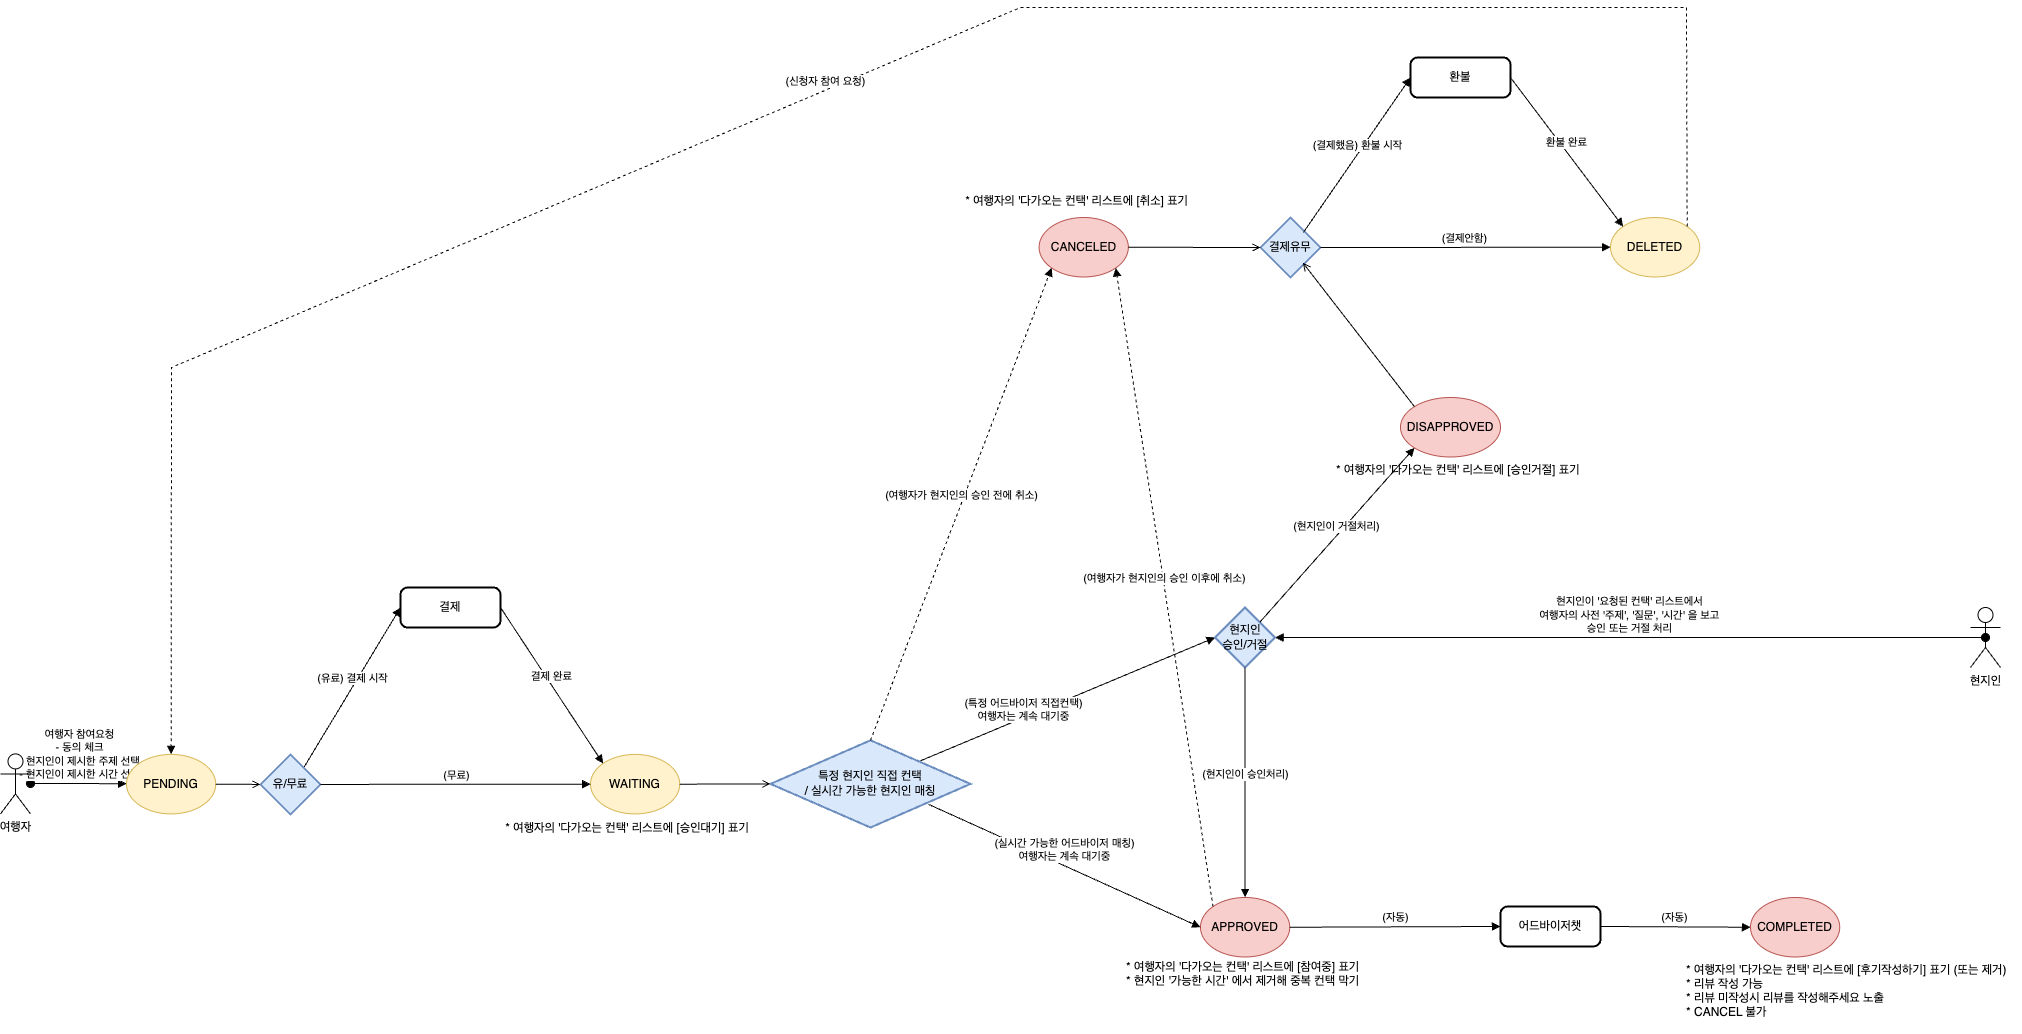

The diagram above was exported from draw.io. Its source (the exported page's mxGraphModel, read from the mxfile embedded in the PNG):
<mxGraphModel dx="2020" dy="1059" grid="1" gridSize="10" guides="1" tooltips="1" connect="1" arrows="1" fold="1" page="1" pageScale="1" pageWidth="827" pageHeight="1169" math="0" shadow="0">
  <root>
    <mxCell id="0" />
    <mxCell id="1" parent="0" />
    <mxCell id="UlqplAySCOJMUmEm65mf-1" value="여행자 참여요청&lt;br&gt;- 동의 체크&lt;br&gt;- 현지인이 제시한 주제 선택&lt;br&gt;- 현지인이 제시한 시간 선택" style="html=1;verticalAlign=bottom;startArrow=oval;startFill=1;endArrow=block;startSize=8;rounded=0;" parent="1" edge="1">
      <mxGeometry width="60" relative="1" as="geometry">
        <mxPoint x="110" y="826" as="sourcePoint" />
        <mxPoint x="206" y="826.1700000000001" as="targetPoint" />
      </mxGeometry>
    </mxCell>
    <mxCell id="UlqplAySCOJMUmEm65mf-2" value="PENDING" style="ellipse;whiteSpace=wrap;html=1;fillColor=#fff2cc;strokeColor=#d6b656;" parent="1" vertex="1">
      <mxGeometry x="206" y="796.9230769230769" width="89.23289719626167" height="59.4871794871795" as="geometry" />
    </mxCell>
    <mxCell id="UlqplAySCOJMUmEm65mf-3" value="WAITING" style="ellipse;whiteSpace=wrap;html=1;fillColor=#fff2cc;strokeColor=#d6b656;" parent="1" vertex="1">
      <mxGeometry x="670.0036448598131" y="796.9230769230769" width="89.23289719626167" height="59.4871794871795" as="geometry" />
    </mxCell>
    <mxCell id="UlqplAySCOJMUmEm65mf-4" value="APPROVED" style="ellipse;whiteSpace=wrap;html=1;fillColor=#f8cecc;strokeColor=#b85450;" parent="1" vertex="1">
      <mxGeometry x="1279.9952336448596" y="940" width="89.23289719626167" height="59.4871794871795" as="geometry" />
    </mxCell>
    <mxCell id="UlqplAySCOJMUmEm65mf-5" value="DISAPPROVED" style="ellipse;whiteSpace=wrap;html=1;fillColor=#f8cecc;strokeColor=#b85450;" parent="1" vertex="1">
      <mxGeometry x="1480" y="440" width="100" height="59.49" as="geometry" />
    </mxCell>
    <mxCell id="UlqplAySCOJMUmEm65mf-6" value="COMPLETED" style="ellipse;whiteSpace=wrap;html=1;fillColor=#f8cecc;strokeColor=#b85450;" parent="1" vertex="1">
      <mxGeometry x="1829.9971028037382" y="940" width="89.23289719626167" height="59.4871794871795" as="geometry" />
    </mxCell>
    <mxCell id="UlqplAySCOJMUmEm65mf-7" value="CANCELED" style="ellipse;whiteSpace=wrap;html=1;fillColor=#f8cecc;strokeColor=#b85450;" parent="1" vertex="1">
      <mxGeometry x="1118.6075700934578" y="260.00282051282056" width="89.23289719626167" height="59.4871794871795" as="geometry" />
    </mxCell>
    <mxCell id="UlqplAySCOJMUmEm65mf-8" value="(유료) 결제 시작" style="html=1;verticalAlign=bottom;endArrow=block;rounded=0;exitX=0.717;exitY=0.226;exitDx=0;exitDy=0;exitPerimeter=0;entryX=0;entryY=0.5;entryDx=0;entryDy=0;" parent="1" source="UlqplAySCOJMUmEm65mf-9" target="UlqplAySCOJMUmEm65mf-12" edge="1">
      <mxGeometry width="80" relative="1" as="geometry">
        <mxPoint x="410" y="810" as="sourcePoint" />
        <mxPoint x="490" y="760" as="targetPoint" />
      </mxGeometry>
    </mxCell>
    <mxCell id="UlqplAySCOJMUmEm65mf-9" value="유/무료" style="strokeWidth=2;html=1;shape=mxgraph.flowchart.decision;whiteSpace=wrap;fillColor=#dae8fc;strokeColor=#6c8ebf;" parent="1" vertex="1">
      <mxGeometry x="340" y="796.9200000000001" width="60" height="60" as="geometry" />
    </mxCell>
    <mxCell id="UlqplAySCOJMUmEm65mf-10" value="(무료)" style="html=1;verticalAlign=bottom;endArrow=block;rounded=0;exitX=1;exitY=0.5;exitDx=0;exitDy=0;exitPerimeter=0;entryX=0;entryY=0.5;entryDx=0;entryDy=0;" parent="1" source="UlqplAySCOJMUmEm65mf-9" target="UlqplAySCOJMUmEm65mf-3" edge="1">
      <mxGeometry width="80" relative="1" as="geometry">
        <mxPoint x="410" y="850" as="sourcePoint" />
        <mxPoint x="450" y="910" as="targetPoint" />
      </mxGeometry>
    </mxCell>
    <mxCell id="UlqplAySCOJMUmEm65mf-11" value="" style="html=1;verticalAlign=bottom;endArrow=open;rounded=0;exitX=1;exitY=0.5;exitDx=0;exitDy=0;entryX=0;entryY=0.5;entryDx=0;entryDy=0;entryPerimeter=0;endFill=0;" parent="1" source="UlqplAySCOJMUmEm65mf-2" target="UlqplAySCOJMUmEm65mf-9" edge="1">
      <mxGeometry width="80" relative="1" as="geometry">
        <mxPoint x="430" y="830" as="sourcePoint" />
        <mxPoint x="510" y="830" as="targetPoint" />
      </mxGeometry>
    </mxCell>
    <mxCell id="UlqplAySCOJMUmEm65mf-12" value="결제" style="rounded=1;whiteSpace=wrap;html=1;absoluteArcSize=1;arcSize=14;strokeWidth=2;" parent="1" vertex="1">
      <mxGeometry x="480" y="630" width="100" height="40" as="geometry" />
    </mxCell>
    <mxCell id="UlqplAySCOJMUmEm65mf-13" value="결제 완료" style="html=1;verticalAlign=bottom;endArrow=block;rounded=0;exitX=1;exitY=0.5;exitDx=0;exitDy=0;entryX=0;entryY=0;entryDx=0;entryDy=0;" parent="1" source="UlqplAySCOJMUmEm65mf-12" target="UlqplAySCOJMUmEm65mf-3" edge="1">
      <mxGeometry width="80" relative="1" as="geometry">
        <mxPoint x="393.02" y="820.48" as="sourcePoint" />
        <mxPoint x="490" y="710" as="targetPoint" />
      </mxGeometry>
    </mxCell>
    <mxCell id="UlqplAySCOJMUmEm65mf-14" value="특정 현지인 직접 컨택&lt;br&gt;/ 실시간 가능한 현지인 매칭" style="strokeWidth=2;html=1;shape=mxgraph.flowchart.decision;whiteSpace=wrap;fillColor=#dae8fc;strokeColor=#6c8ebf;" parent="1" vertex="1">
      <mxGeometry x="850" y="782.82" width="200" height="87.18" as="geometry" />
    </mxCell>
    <mxCell id="UlqplAySCOJMUmEm65mf-15" value="" style="html=1;verticalAlign=bottom;endArrow=open;rounded=0;exitX=1;exitY=0.5;exitDx=0;exitDy=0;entryX=0;entryY=0.5;entryDx=0;entryDy=0;entryPerimeter=0;endFill=0;" parent="1" source="UlqplAySCOJMUmEm65mf-3" target="UlqplAySCOJMUmEm65mf-14" edge="1">
      <mxGeometry width="80" relative="1" as="geometry">
        <mxPoint x="305.2328971962568" y="836.6666666666666" as="sourcePoint" />
        <mxPoint x="810" y="826.4099999999999" as="targetPoint" />
      </mxGeometry>
    </mxCell>
    <mxCell id="UlqplAySCOJMUmEm65mf-16" value="(특정 어드바이저 직접컨택)&lt;br&gt;여행자는 계속 대기중" style="html=1;verticalAlign=bottom;endArrow=block;rounded=0;exitX=0.75;exitY=0.235;exitDx=0;exitDy=0;exitPerimeter=0;entryX=0;entryY=0.5;entryDx=0;entryDy=0;entryPerimeter=0;" parent="1" source="UlqplAySCOJMUmEm65mf-14" target="UlqplAySCOJMUmEm65mf-22" edge="1">
      <mxGeometry x="-0.3179" y="-7" width="80" relative="1" as="geometry">
        <mxPoint x="1010" y="820.48" as="sourcePoint" />
        <mxPoint x="1119.9955140186935" y="650.2566666666669" as="targetPoint" />
        <mxPoint as="offset" />
      </mxGeometry>
    </mxCell>
    <mxCell id="UlqplAySCOJMUmEm65mf-17" value="현지인이 '요청된 컨택' 리스트에서&lt;br&gt;여행자의 사전 '주제', '질문', '시간' 을 보고&lt;br&gt;승인 또는 거절 처리" style="html=1;verticalAlign=bottom;startArrow=oval;startFill=1;endArrow=block;startSize=8;rounded=0;entryX=1;entryY=0.5;entryDx=0;entryDy=0;entryPerimeter=0;exitX=0.5;exitY=0.5;exitDx=0;exitDy=0;exitPerimeter=0;" parent="1" source="UlqplAySCOJMUmEm65mf-36" target="UlqplAySCOJMUmEm65mf-22" edge="1">
      <mxGeometry width="60" relative="1" as="geometry">
        <mxPoint x="1560" y="650" as="sourcePoint" />
        <mxPoint x="1324.1100000000001" y="590.1700000000001" as="targetPoint" />
      </mxGeometry>
    </mxCell>
    <mxCell id="UlqplAySCOJMUmEm65mf-18" value="(실시간 가능한 어드바이저 매칭)&lt;br&gt;여행자는 계속 대기중" style="html=1;verticalAlign=bottom;endArrow=block;rounded=0;exitX=0.791;exitY=0.735;exitDx=0;exitDy=0;exitPerimeter=0;entryX=0;entryY=0.5;entryDx=0;entryDy=0;" parent="1" source="UlqplAySCOJMUmEm65mf-14" target="UlqplAySCOJMUmEm65mf-4" edge="1">
      <mxGeometry width="80" relative="1" as="geometry">
        <mxPoint x="1029.6100000000001" y="826.0400000000001" as="sourcePoint" />
        <mxPoint x="1240" y="826" as="targetPoint" />
      </mxGeometry>
    </mxCell>
    <mxCell id="UlqplAySCOJMUmEm65mf-19" value="어드바이저챗" style="rounded=1;whiteSpace=wrap;html=1;absoluteArcSize=1;arcSize=14;strokeWidth=2;" parent="1" vertex="1">
      <mxGeometry x="1580" y="948.98" width="100" height="40" as="geometry" />
    </mxCell>
    <mxCell id="UlqplAySCOJMUmEm65mf-20" value="(자동)" style="html=1;verticalAlign=bottom;endArrow=block;rounded=0;entryX=0;entryY=0.5;entryDx=0;entryDy=0;exitX=1;exitY=0.5;exitDx=0;exitDy=0;" parent="1" source="UlqplAySCOJMUmEm65mf-4" target="UlqplAySCOJMUmEm65mf-19" edge="1">
      <mxGeometry width="80" relative="1" as="geometry">
        <mxPoint x="1400" y="810" as="sourcePoint" />
        <mxPoint x="1629.2252336448555" y="827.5335897435899" as="targetPoint" />
      </mxGeometry>
    </mxCell>
    <mxCell id="UlqplAySCOJMUmEm65mf-21" value="(자동)" style="html=1;verticalAlign=bottom;endArrow=block;rounded=0;exitX=1;exitY=0.5;exitDx=0;exitDy=0;entryX=0;entryY=0.5;entryDx=0;entryDy=0;" parent="1" source="UlqplAySCOJMUmEm65mf-19" target="UlqplAySCOJMUmEm65mf-6" edge="1">
      <mxGeometry width="80" relative="1" as="geometry">
        <mxPoint x="1580" y="826.7700000000001" as="sourcePoint" />
        <mxPoint x="1839.9952336448555" y="827.53358974359" as="targetPoint" />
      </mxGeometry>
    </mxCell>
    <mxCell id="UlqplAySCOJMUmEm65mf-22" value="현지인&lt;br&gt;승인/거절" style="strokeWidth=2;html=1;shape=mxgraph.flowchart.decision;whiteSpace=wrap;fillColor=#dae8fc;strokeColor=#6c8ebf;" parent="1" vertex="1">
      <mxGeometry x="1294.61" y="650" width="60" height="60" as="geometry" />
    </mxCell>
    <mxCell id="UlqplAySCOJMUmEm65mf-23" value="(현지인이 거절처리)" style="html=1;verticalAlign=bottom;endArrow=block;rounded=0;exitX=0.748;exitY=0.242;exitDx=0;exitDy=0;exitPerimeter=0;entryX=0;entryY=1;entryDx=0;entryDy=0;" parent="1" source="UlqplAySCOJMUmEm65mf-22" target="UlqplAySCOJMUmEm65mf-5" edge="1">
      <mxGeometry width="80" relative="1" as="geometry">
        <mxPoint x="1340" y="630.0000000000001" as="sourcePoint" />
        <mxPoint x="1454.995514018693" y="519.7466666666667" as="targetPoint" />
      </mxGeometry>
    </mxCell>
    <mxCell id="UlqplAySCOJMUmEm65mf-24" value="(현지인이 승인처리)" style="html=1;verticalAlign=bottom;endArrow=block;rounded=0;exitX=0.5;exitY=1;exitDx=0;exitDy=0;exitPerimeter=0;entryX=0.5;entryY=0;entryDx=0;entryDy=0;" parent="1" source="UlqplAySCOJMUmEm65mf-22" target="UlqplAySCOJMUmEm65mf-4" edge="1">
      <mxGeometry width="80" relative="1" as="geometry">
        <mxPoint x="1349.4899999999993" y="644.52" as="sourcePoint" />
        <mxPoint x="1469.9952336448705" y="539.7438461538461" as="targetPoint" />
      </mxGeometry>
    </mxCell>
    <mxCell id="UlqplAySCOJMUmEm65mf-25" value="(여행자가 현지인의 승인 이후에 취소)" style="html=1;verticalAlign=bottom;endArrow=block;rounded=0;exitX=0;exitY=0;exitDx=0;exitDy=0;entryX=1;entryY=1;entryDx=0;entryDy=0;dashed=1;" parent="1" source="UlqplAySCOJMUmEm65mf-4" target="UlqplAySCOJMUmEm65mf-7" edge="1">
      <mxGeometry width="80" relative="1" as="geometry">
        <mxPoint x="1439.9999999999993" y="704.78" as="sourcePoint" />
        <mxPoint x="1580.5052336448568" y="540.0038461538461" as="targetPoint" />
      </mxGeometry>
    </mxCell>
    <mxCell id="UlqplAySCOJMUmEm65mf-26" value="(여행자가 현지인의 승인 전에 취소)" style="html=1;verticalAlign=bottom;endArrow=block;rounded=0;exitX=0.5;exitY=0;exitDx=0;exitDy=0;entryX=0;entryY=1;entryDx=0;entryDy=0;dashed=1;exitPerimeter=0;" parent="1" source="UlqplAySCOJMUmEm65mf-14" target="UlqplAySCOJMUmEm65mf-7" edge="1">
      <mxGeometry width="80" relative="1" as="geometry">
        <mxPoint x="1174.6119626168224" y="690.0002564102567" as="sourcePoint" />
        <mxPoint x="1064.6140186915886" y="1100.0028205128206" as="targetPoint" />
      </mxGeometry>
    </mxCell>
    <mxCell id="UlqplAySCOJMUmEm65mf-27" value="결제유무" style="strokeWidth=2;html=1;shape=mxgraph.flowchart.decision;whiteSpace=wrap;fillColor=#dae8fc;strokeColor=#6c8ebf;" parent="1" vertex="1">
      <mxGeometry x="1340" y="260" width="60" height="60" as="geometry" />
    </mxCell>
    <mxCell id="UlqplAySCOJMUmEm65mf-28" value="환불" style="rounded=1;whiteSpace=wrap;html=1;absoluteArcSize=1;arcSize=14;strokeWidth=2;" parent="1" vertex="1">
      <mxGeometry x="1490" y="100" width="100" height="40" as="geometry" />
    </mxCell>
    <mxCell id="UlqplAySCOJMUmEm65mf-29" value="(결제했음) 환불 시작" style="html=1;verticalAlign=bottom;endArrow=block;rounded=0;exitX=0.717;exitY=0.246;exitDx=0;exitDy=0;exitPerimeter=0;entryX=0;entryY=0.5;entryDx=0;entryDy=0;" parent="1" source="UlqplAySCOJMUmEm65mf-27" target="UlqplAySCOJMUmEm65mf-28" edge="1">
      <mxGeometry width="80" relative="1" as="geometry">
        <mxPoint x="1329.2300000000002" y="1094.48" as="sourcePoint" />
        <mxPoint x="1426.21" y="934" as="targetPoint" />
      </mxGeometry>
    </mxCell>
    <mxCell id="UlqplAySCOJMUmEm65mf-30" value="(결제안함)" style="html=1;verticalAlign=bottom;endArrow=block;rounded=0;entryX=0;entryY=0.5;entryDx=0;entryDy=0;exitX=1;exitY=0.5;exitDx=0;exitDy=0;exitPerimeter=0;" parent="1" source="UlqplAySCOJMUmEm65mf-27" target="UlqplAySCOJMUmEm65mf-32" edge="1">
      <mxGeometry width="80" relative="1" as="geometry">
        <mxPoint x="1360" y="1229" as="sourcePoint" />
        <mxPoint x="1610.003644859817" y="1229.1866666666667" as="targetPoint" />
      </mxGeometry>
    </mxCell>
    <mxCell id="UlqplAySCOJMUmEm65mf-31" value="" style="html=1;verticalAlign=bottom;endArrow=open;rounded=0;exitX=1;exitY=0.5;exitDx=0;exitDy=0;entryX=0;entryY=0.5;entryDx=0;entryDy=0;entryPerimeter=0;endFill=0;" parent="1" source="UlqplAySCOJMUmEm65mf-7" target="UlqplAySCOJMUmEm65mf-27" edge="1">
      <mxGeometry width="80" relative="1" as="geometry">
        <mxPoint x="1169.2304672897176" y="1229.7464102564106" as="sourcePoint" />
        <mxPoint x="1280" y="1230.0000000000002" as="targetPoint" />
      </mxGeometry>
    </mxCell>
    <mxCell id="UlqplAySCOJMUmEm65mf-32" value="DELETED" style="ellipse;whiteSpace=wrap;html=1;fillColor=#fff2cc;strokeColor=#d6b656;" parent="1" vertex="1">
      <mxGeometry x="1689.9975700934579" y="260.00282051282056" width="89.23289719626167" height="59.4871794871795" as="geometry" />
    </mxCell>
    <mxCell id="UlqplAySCOJMUmEm65mf-33" value="환불 완료" style="html=1;verticalAlign=bottom;endArrow=block;rounded=0;exitX=1;exitY=0.5;exitDx=0;exitDy=0;entryX=0;entryY=0;entryDx=0;entryDy=0;" parent="1" source="UlqplAySCOJMUmEm65mf-28" target="UlqplAySCOJMUmEm65mf-32" edge="1">
      <mxGeometry width="80" relative="1" as="geometry">
        <mxPoint x="1333.02" y="1224.76" as="sourcePoint" />
        <mxPoint x="1440" y="1070" as="targetPoint" />
      </mxGeometry>
    </mxCell>
    <mxCell id="UlqplAySCOJMUmEm65mf-34" value="" style="html=1;verticalAlign=bottom;endArrow=open;rounded=0;exitX=0;exitY=0;exitDx=0;exitDy=0;entryX=0.707;entryY=0.755;entryDx=0;entryDy=0;entryPerimeter=0;endFill=0;" parent="1" source="UlqplAySCOJMUmEm65mf-5" target="UlqplAySCOJMUmEm65mf-27" edge="1">
      <mxGeometry width="80" relative="1" as="geometry">
        <mxPoint x="1179.2304672897208" y="339.7464102564104" as="sourcePoint" />
        <mxPoint x="1290" y="340" as="targetPoint" />
      </mxGeometry>
    </mxCell>
    <mxCell id="UlqplAySCOJMUmEm65mf-35" value="여행자" style="shape=umlActor;verticalLabelPosition=bottom;verticalAlign=top;html=1;" parent="1" vertex="1">
      <mxGeometry x="80" y="796.41" width="30" height="60" as="geometry" />
    </mxCell>
    <mxCell id="UlqplAySCOJMUmEm65mf-36" value="현지인" style="shape=umlActor;verticalLabelPosition=bottom;verticalAlign=top;html=1;" parent="1" vertex="1">
      <mxGeometry x="2050" y="650" width="30" height="60" as="geometry" />
    </mxCell>
    <mxCell id="UlqplAySCOJMUmEm65mf-37" value="(신청자 참여 요청)" style="html=1;verticalAlign=bottom;endArrow=block;rounded=0;exitX=1;exitY=0;exitDx=0;exitDy=0;entryX=0.5;entryY=0;entryDx=0;entryDy=0;dashed=1;" parent="1" source="UlqplAySCOJMUmEm65mf-32" target="UlqplAySCOJMUmEm65mf-2" edge="1">
      <mxGeometry width="80" relative="1" as="geometry">
        <mxPoint x="874.6200934579438" y="806.9230769230769" as="sourcePoint" />
        <mxPoint x="1162.7926656479626" y="320.5948829401657" as="targetPoint" />
        <Array as="points">
          <mxPoint x="1766" y="50" />
          <mxPoint x="1100" y="50" />
          <mxPoint x="251" y="410" />
        </Array>
      </mxGeometry>
    </mxCell>
    <mxCell id="UlqplAySCOJMUmEm65mf-38" value="* 여행자의 '다가오는 컨택' 리스트에 [참여중] 표기&#10;* 현지인 '가능한 시간' 에서 제거해 중복 컨택 막기" style="text;strokeColor=none;fillColor=none;align=left;verticalAlign=top;spacingLeft=4;spacingRight=4;overflow=hidden;rotatable=0;points=[[0,0.5],[1,0.5]];portConstraint=eastwest;" parent="1" vertex="1">
      <mxGeometry x="1200" y="995.98" width="270" height="44.02" as="geometry" />
    </mxCell>
    <mxCell id="UlqplAySCOJMUmEm65mf-39" value="* 여행자의 '다가오는 컨택' 리스트에 [후기작성하기] 표기 (또는 제거)&#10;* 리뷰 작성 가능&#10;* 리뷰 미작성시 리뷰를 작성해주세요 노출&#10;* CANCEL 불가" style="text;strokeColor=none;fillColor=none;align=left;verticalAlign=top;spacingLeft=4;spacingRight=4;overflow=hidden;rotatable=0;points=[[0,0.5],[1,0.5]];portConstraint=eastwest;" parent="1" vertex="1">
      <mxGeometry x="1760" y="998.57" width="341" height="74" as="geometry" />
    </mxCell>
    <mxCell id="UlqplAySCOJMUmEm65mf-40" value="* 여행자의 '다가오는 컨택' 리스트에 [승인거절] 표기" style="text;strokeColor=none;fillColor=none;align=left;verticalAlign=top;spacingLeft=4;spacingRight=4;overflow=hidden;rotatable=0;points=[[0,0.5],[1,0.5]];portConstraint=eastwest;" parent="1" vertex="1">
      <mxGeometry x="1410" y="499.49" width="260" height="40.51" as="geometry" />
    </mxCell>
    <mxCell id="UlqplAySCOJMUmEm65mf-41" value="* 여행자의 '다가오는 컨택' 리스트에 [취소] 표기" style="text;strokeColor=none;fillColor=none;align=left;verticalAlign=top;spacingLeft=4;spacingRight=4;overflow=hidden;rotatable=0;points=[[0,0.5],[1,0.5]];portConstraint=eastwest;" parent="1" vertex="1">
      <mxGeometry x="1039.22" y="230" width="250.78" height="30" as="geometry" />
    </mxCell>
    <mxCell id="UlqplAySCOJMUmEm65mf-42" value="* 여행자의 '다가오는 컨택' 리스트에 [승인대기] 표기" style="text;strokeColor=none;fillColor=none;align=left;verticalAlign=top;spacingLeft=4;spacingRight=4;overflow=hidden;rotatable=0;points=[[0,0.5],[1,0.5]];portConstraint=eastwest;" parent="1" vertex="1">
      <mxGeometry x="579.25" y="856.92" width="270.75" height="33.08" as="geometry" />
    </mxCell>
  </root>
</mxGraphModel>